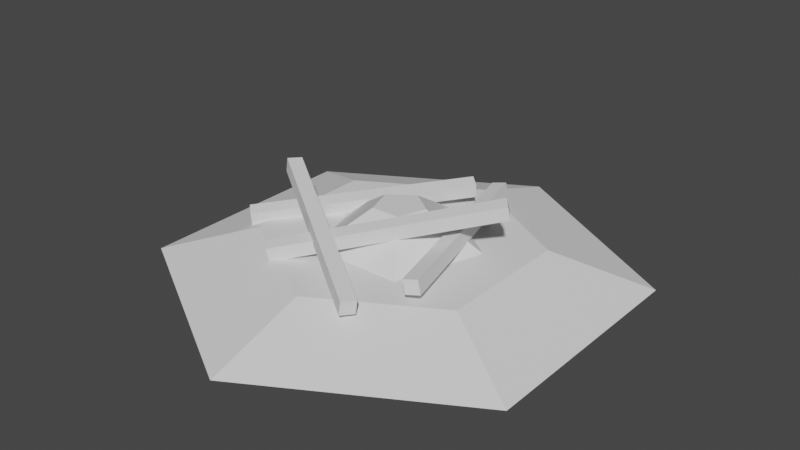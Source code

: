 # Source: bonfire.blend  (saved by Blender 2.83.18; exported with 4.5.12 LTS)
import bpy
from mathutils import Matrix  # noqa: F401  (used for matrix-valued properties, if any)

bpy.ops.wm.read_factory_settings(use_empty=True)
scene = bpy.context.scene
scene.name = 'Scene'

# ---- collections
col_collection = bpy.data.collections.new('Collection'); scene.collection.children.link(col_collection)

# ---- world
world_world = bpy.data.worlds.new('World'); scene.world = world_world
world_world.use_nodes = True; world_world.node_tree.nodes.clear()
_N = world_world.node_tree.nodes; _L = world_world.node_tree.links
n0 = _N.new('ShaderNodeOutputWorld'); n0.name = 'World Output'; n0.location = (300, 300)
n1 = _N.new('ShaderNodeBackground'); n1.name = 'Background'; n1.location = (10, 300)
n1.inputs[0].default_value = (0.05088, 0.05088, 0.05088, 1.0)
_L.new(n1.outputs[0], n0.inputs[0])
n0.is_active_output = True
world_world.color = (0.05088, 0.05088, 0.05088)
world_world.use_sun_shadow = False
world_world.sun_shadow_jitter_overblur = 0.0

# ---- meshes
me_cylinder = bpy.data.meshes.new('Cylinder')
me_cylinder.from_pydata([(0.0, 1.0, -0.477), (0.866, 0.5, -0.477), (0.866, -0.5, -0.477), (-8.742e-08, -1.0, -0.477), (-0.866, -0.5, -0.477), (-0.866, 0.5, -0.477), (0.5006, 0.289, 0.8885), (-1.403e-08, 0.578, 0.8885), (0.5006, -0.289, 0.8885), (-6.457e-08, -0.578, 0.8885), (-0.5006, -0.289, 0.8885), (-0.5006, 0.289, 0.8885)], [], [(3, 2, 8, 9), (1, 2, 3, 4, 5, 0), (6, 7, 11, 10, 9, 8), (0, 5, 11, 7), (4, 3, 9, 10), (2, 1, 6, 8), (5, 4, 10, 11), (1, 0, 7, 6)])
_uv = me_cylinder.uv_layers.new(name='UVMap')
_uv.uv.foreach_set('vector', [0.5, 1.0, 0.6667, 1.0, 0.6667, 1.0, 0.5, 1.0, 0.8333, 1.0, 0.6667, 1.0, 0.5, 1.0, 0.3333, 1.0, 0.1667, 1.0, -8.941e-08, 1.0, 0.4578, 0.37, 0.25, 0.49, 0.04215, 0.37, 0.04215, 0.13, 0.25, 0.01, 0.4578, 0.13, -8.941e-08, 1.0, 0.1667, 1.0, 0.1667, 1.0, -8.941e-08, 1.0, 0.3333, 1.0, 0.5, 1.0, 0.5, 1.0, 0.3333, 1.0, 0.6667, 1.0, 0.8333, 1.0, 0.8333, 1.0, 0.6667, 1.0, 0.1667, 1.0, 0.3333, 1.0, 0.3333, 1.0, 0.1667, 1.0, 0.8333, 1.0, 1.0, 1.0, 1.0, 1.0, 0.8333, 1.0])
me_cylinder.use_remesh_fix_poles = True
me_cylinder.use_remesh_preserve_attributes = False
me_cylinder.use_mirror_vertex_groups = False
me_cylinder.update()
me_cylinder_001 = bpy.data.meshes.new('Cylinder.001')
me_cylinder_001.from_pydata([(0.0, 1.0, -1.0), (-2.125e-08, 0.2264, -0.5118), (0.9511, 0.309, -1.0), (0.2153, 0.06997, -0.5118), (0.5878, -0.809, -1.0), (0.1331, -0.1832, -0.5118), (-0.5878, -0.809, -1.0), (-0.1331, -0.1832, -0.5118), (-0.9511, 0.309, -1.0), (-0.2153, 0.06997, -0.5118)], [], [(0, 1, 3, 2), (2, 3, 5, 4), (4, 5, 7, 6), (3, 1, 9, 7, 5), (6, 7, 9, 8), (8, 9, 1, 0), (0, 2, 4, 6, 8)])
_uv = me_cylinder_001.uv_layers.new(name='UVMap')
_uv.uv.foreach_set('vector', [1.0, 0.5, 1.0, 1.0, 0.8, 1.0, 0.8, 0.5, 0.8, 0.5, 0.8, 1.0, 0.6, 1.0, 0.6, 0.5, 0.6, 0.5, 0.6, 1.0, 0.4, 1.0, 0.4, 0.5, 0.4783, 0.3242, 0.25, 0.49, 0.02175, 0.3242, 0.1089, 0.05584, 0.3911, 0.05584, 0.4, 0.5, 0.4, 1.0, 0.2, 1.0, 0.2, 0.5, 0.2, 0.5, 0.2, 1.0, 2.98e-08, 1.0, 2.98e-08, 0.5, 0.75, 0.49, 0.9783, 0.3242, 0.8911, 0.05584, 0.6089, 0.05584, 0.5217, 0.3242])
me_cylinder_001.use_remesh_fix_poles = True
me_cylinder_001.use_remesh_preserve_attributes = False
me_cylinder_001.use_mirror_vertex_groups = False
me_cylinder_001.update()
me_cube_002 = bpy.data.meshes.new('Cube.002')
me_cube_002.from_pydata([(-1.0, -1.0, -1.0), (-1.0, -1.0, 1.0), (-1.0, 1.0, -1.0), (-1.0, 1.0, 1.0), (1.0, -1.0, -1.0), (1.0, -1.0, 1.0), (1.0, 1.0, -1.0), (1.0, 1.0, 1.0)], [], [(0, 1, 3, 2), (2, 3, 7, 6), (6, 7, 5, 4), (4, 5, 1, 0), (2, 6, 4, 0), (7, 3, 1, 5)])
_uv = me_cube_002.uv_layers.new(name='UVMap')
_uv.uv.foreach_set('vector', [0.375, 0.0, 0.625, 0.0, 0.625, 0.25, 0.375, 0.25, 0.375, 0.25, 0.625, 0.25, 0.625, 0.5, 0.375, 0.5, 0.375, 0.5, 0.625, 0.5, 0.625, 0.75, 0.375, 0.75, 0.375, 0.75, 0.625, 0.75, 0.625, 1.0, 0.375, 1.0, 0.125, 0.5, 0.375, 0.5, 0.375, 0.75, 0.125, 0.75, 0.625, 0.5, 0.875, 0.5, 0.875, 0.75, 0.625, 0.75])
me_cube_002.use_remesh_fix_poles = True
me_cube_002.use_remesh_preserve_attributes = False
me_cube_002.use_mirror_vertex_groups = False
me_cube_002.update()
me_cube_003 = bpy.data.meshes.new('Cube.003')
me_cube_003.from_pydata([(-1.0, -1.0, -1.0), (-1.0, -1.0, 1.0), (-1.0, 1.0, -1.0), (-1.0, 1.0, 1.0), (1.0, -1.0, -1.0), (1.0, -1.0, 1.0), (1.0, 1.0, -1.0), (1.0, 1.0, 1.0)], [], [(0, 1, 3, 2), (2, 3, 7, 6), (6, 7, 5, 4), (4, 5, 1, 0), (2, 6, 4, 0), (7, 3, 1, 5)])
_uv = me_cube_003.uv_layers.new(name='UVMap')
_uv.uv.foreach_set('vector', [0.375, 0.0, 0.625, 0.0, 0.625, 0.25, 0.375, 0.25, 0.375, 0.25, 0.625, 0.25, 0.625, 0.5, 0.375, 0.5, 0.375, 0.5, 0.625, 0.5, 0.625, 0.75, 0.375, 0.75, 0.375, 0.75, 0.625, 0.75, 0.625, 1.0, 0.375, 1.0, 0.125, 0.5, 0.375, 0.5, 0.375, 0.75, 0.125, 0.75, 0.625, 0.5, 0.875, 0.5, 0.875, 0.75, 0.625, 0.75])
me_cube_003.use_remesh_fix_poles = True
me_cube_003.use_remesh_preserve_attributes = False
me_cube_003.use_mirror_vertex_groups = False
me_cube_003.update()
me_cube_004 = bpy.data.meshes.new('Cube.004')
me_cube_004.from_pydata([(-1.0, -1.0, -1.0), (-1.0, -1.0, 1.0), (-1.0, 1.0, -1.0), (-1.0, 1.0, 1.0), (1.0, -1.0, -1.0), (1.0, -1.0, 1.0), (1.0, 1.0, -1.0), (1.0, 1.0, 1.0)], [], [(0, 1, 3, 2), (2, 3, 7, 6), (6, 7, 5, 4), (4, 5, 1, 0), (2, 6, 4, 0), (7, 3, 1, 5)])
_uv = me_cube_004.uv_layers.new(name='UVMap')
_uv.uv.foreach_set('vector', [0.375, 0.0, 0.625, 0.0, 0.625, 0.25, 0.375, 0.25, 0.375, 0.25, 0.625, 0.25, 0.625, 0.5, 0.375, 0.5, 0.375, 0.5, 0.625, 0.5, 0.625, 0.75, 0.375, 0.75, 0.375, 0.75, 0.625, 0.75, 0.625, 1.0, 0.375, 1.0, 0.125, 0.5, 0.375, 0.5, 0.375, 0.75, 0.125, 0.75, 0.625, 0.5, 0.875, 0.5, 0.875, 0.75, 0.625, 0.75])
me_cube_004.use_remesh_fix_poles = True
me_cube_004.use_remesh_preserve_attributes = False
me_cube_004.use_mirror_vertex_groups = False
me_cube_004.update()
me_cube_005 = bpy.data.meshes.new('Cube.005')
me_cube_005.from_pydata([(-1.0, -1.0, -1.0), (-1.0, -1.0, 1.0), (-1.0, 1.0, -1.0), (-1.0, 1.0, 1.0), (1.0, -1.0, -1.0), (1.0, -1.0, 1.0), (1.0, 1.0, -1.0), (1.0, 1.0, 1.0)], [], [(0, 1, 3, 2), (2, 3, 7, 6), (6, 7, 5, 4), (4, 5, 1, 0), (2, 6, 4, 0), (7, 3, 1, 5)])
_uv = me_cube_005.uv_layers.new(name='UVMap')
_uv.uv.foreach_set('vector', [0.375, 0.0, 0.625, 0.0, 0.625, 0.25, 0.375, 0.25, 0.375, 0.25, 0.625, 0.25, 0.625, 0.5, 0.375, 0.5, 0.375, 0.5, 0.625, 0.5, 0.625, 0.75, 0.375, 0.75, 0.375, 0.75, 0.625, 0.75, 0.625, 1.0, 0.375, 1.0, 0.125, 0.5, 0.375, 0.5, 0.375, 0.75, 0.125, 0.75, 0.625, 0.5, 0.875, 0.5, 0.875, 0.75, 0.625, 0.75])
me_cube_005.use_remesh_fix_poles = True
me_cube_005.use_remesh_preserve_attributes = False
me_cube_005.use_mirror_vertex_groups = False
me_cube_005.update()

# ---- objects
ob_cylinder = bpy.data.objects.new('Cylinder', me_cylinder)
ob_cylinder_001 = bpy.data.objects.new('Cylinder.001', me_cylinder_001)
ob_cube = bpy.data.objects.new('Cube', me_cube_002)
ob_cube_001 = bpy.data.objects.new('Cube.001', me_cube_003)
ob_cube_002 = bpy.data.objects.new('Cube.002', me_cube_004)
ob_cube_003 = bpy.data.objects.new('Cube.003', me_cube_005)

# ---- transforms, parenting, visibility, modifiers, constraints
ob_cylinder.location = (0.0, 0.0, 0.04484)
ob_cylinder.scale = (1.0, 1.0, 0.1)
ob_cylinder.lineart.crease_threshold = 0.0
ob_cylinder_001.location = (0.0, 0.0, 0.5273)
ob_cylinder_001.scale = (0.4807, 0.4807, 0.4807)
ob_cylinder_001.lineart.crease_threshold = 0.0
ob_cube.location = (-0.2726, 0.09512, 0.1775)
ob_cube.rotation_euler = (0.07901, 0.1825, -0.7309)
ob_cube.scale = (0.0308, 0.4639, 0.0308)
ob_cube.lineart.crease_threshold = 0.0
ob_cube_001.location = (0.2271, 0.08618, 0.1936)
ob_cube_001.rotation_euler = (0.02321, 0.1852, -2.864)
ob_cube_001.scale = (0.0308, 0.4639, 0.0308)
ob_cube_001.lineart.crease_threshold = 0.0
ob_cube_002.location = (-0.1491, -0.3001, 0.2403)
ob_cube_002.rotation_euler = (0.1673, 0.07113, -5.296)
ob_cube_002.scale = (0.0308, 0.4639, 0.0308)
ob_cube_002.lineart.crease_threshold = 0.0
ob_cube_003.location = (0.06551, -0.1565, 0.2532)
ob_cube_003.rotation_euler = (0.2191, 0.143, -7.18)
ob_cube_003.scale = (0.0308, 0.4639, 0.0308)
ob_cube_003.lineart.crease_threshold = 0.0

# ---- collection membership
col_collection.objects.link(ob_cylinder)
col_collection.objects.link(ob_cylinder_001)
col_collection.objects.link(ob_cube)
col_collection.objects.link(ob_cube_001)
col_collection.objects.link(ob_cube_002)
col_collection.objects.link(ob_cube_003)

# ---- scene / render settings (as saved in the file)
scene.frame_start = 1; scene.frame_end = 250; scene.frame_set(1)
scene.render.engine = 'BLENDER_EEVEE_NEXT'
scene.cycles.use_denoising = False
scene.cycles.samples = 128
scene.cycles.sampling_pattern = 'TABULATED_SOBOL'
scene.cycles.use_adaptive_sampling = False
scene.cycles.use_light_tree = False
scene.view_settings.view_transform = 'Filmic'
bpy.context.view_layer.update()

# ---- added for rendering (the .blend has no active camera and no usable light): camera, sun
cam_auto = bpy.data.cameras.new('AutoCamera')
cam_auto.lens = 50.0
cam_auto.sensor_width = 36.0
cam_auto.clip_end = 1000.0
ob_auto_camera = bpy.data.objects.new('AutoCamera', cam_auto)
scene.collection.objects.link(ob_auto_camera)
ob_auto_camera.location = (2.47437, -2.96924, 2.17165)
ob_auto_camera.rotation_euler = (1.09748, -7.21219e-08, 0.694738)
scene.camera = ob_auto_camera
light_auto_sun = bpy.data.lights.new('AutoSun', 'SUN')
light_auto_sun.energy = 3.0
light_auto_sun.angle = 0.0523599
ob_auto_sun = bpy.data.objects.new('AutoSun', light_auto_sun)
scene.collection.objects.link(ob_auto_sun)
ob_auto_sun.rotation_euler = (0.872665, 0.174533, 0.523599)
bpy.context.view_layer.update()
